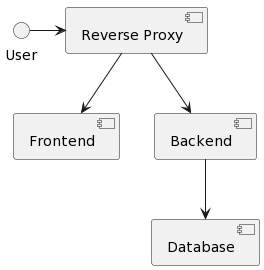

The diagram above was rendered by PlantUML. Its source (embedded in the PNG):
@startuml
[Reverse Proxy] as ReverseProxy
[Frontend] as Frontend
[Backend] as Backend
[Database] as Database

User -> ReverseProxy
ReverseProxy --> Frontend
ReverseProxy --> Backend
Backend --> Database
@enduml